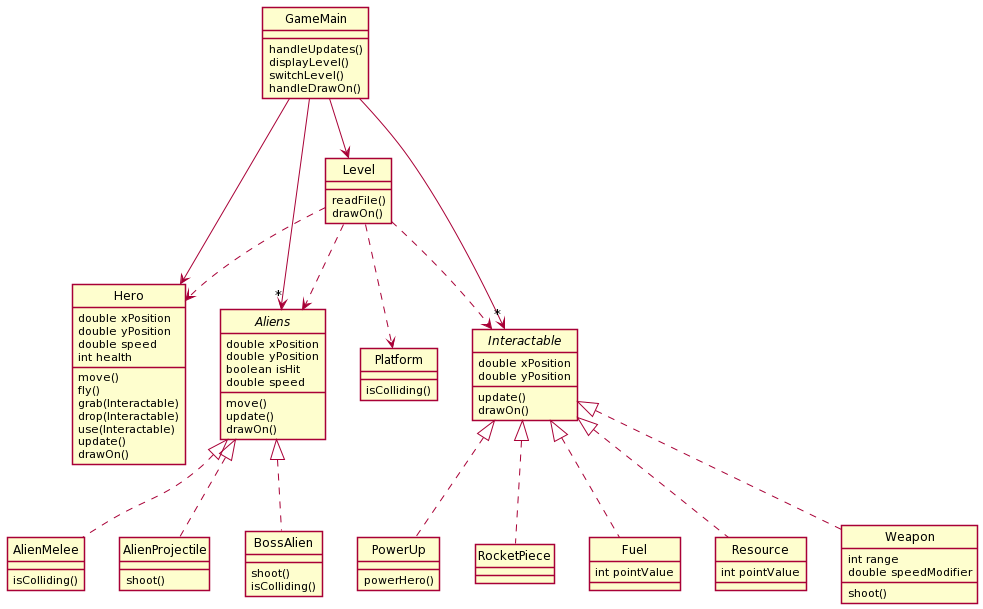

The diagram above was rendered by PlantUML. Its source (embedded in the PNG):
@startuml
skinparam style strictuml
class Hero{
double xPosition
double yPosition
double speed
int health
move()
fly()
grab(Interactable)
drop(Interactable)
use(Interactable)
update()
drawOn()
}
interface Aliens{
double xPosition
double yPosition
boolean isHit
double speed
move()
update()
drawOn()
}
class AlienMelee{
isColliding()
}
class AlienProjectile{
shoot()
}
class BossAlien{
shoot()
isColliding()
}

interface Interactable{
double xPosition
double yPosition
update()
drawOn()
}
class RocketPiece{
}
class Fuel{
int pointValue
}
class Resource{
int pointValue
}
class Level{
readFile()
drawOn()
}
class Platform{
isColliding()
}
class Weapon{
shoot()
int range
double speedModifier
}
class PowerUp{
powerHero()
}
class GameMain{
handleUpdates()
displayLevel()
switchLevel()
handleDrawOn()
}
GameMain -Down-> Hero
GameMain --> Level
GameMain -->"*" Aliens
GameMain -->"*" Interactable
Interactable <|.. Fuel
Interactable <|.. Resource
Interactable <|.. RocketPiece
Interactable <|.. Weapon
Interactable <|.. PowerUp
Aliens <|.. BossAlien
Aliens <|.. AlienMelee
Aliens <|.. AlienProjectile
Level ..> Platform
Level ..> Interactable
Level ..> Aliens
Level ..> Hero
@enduml